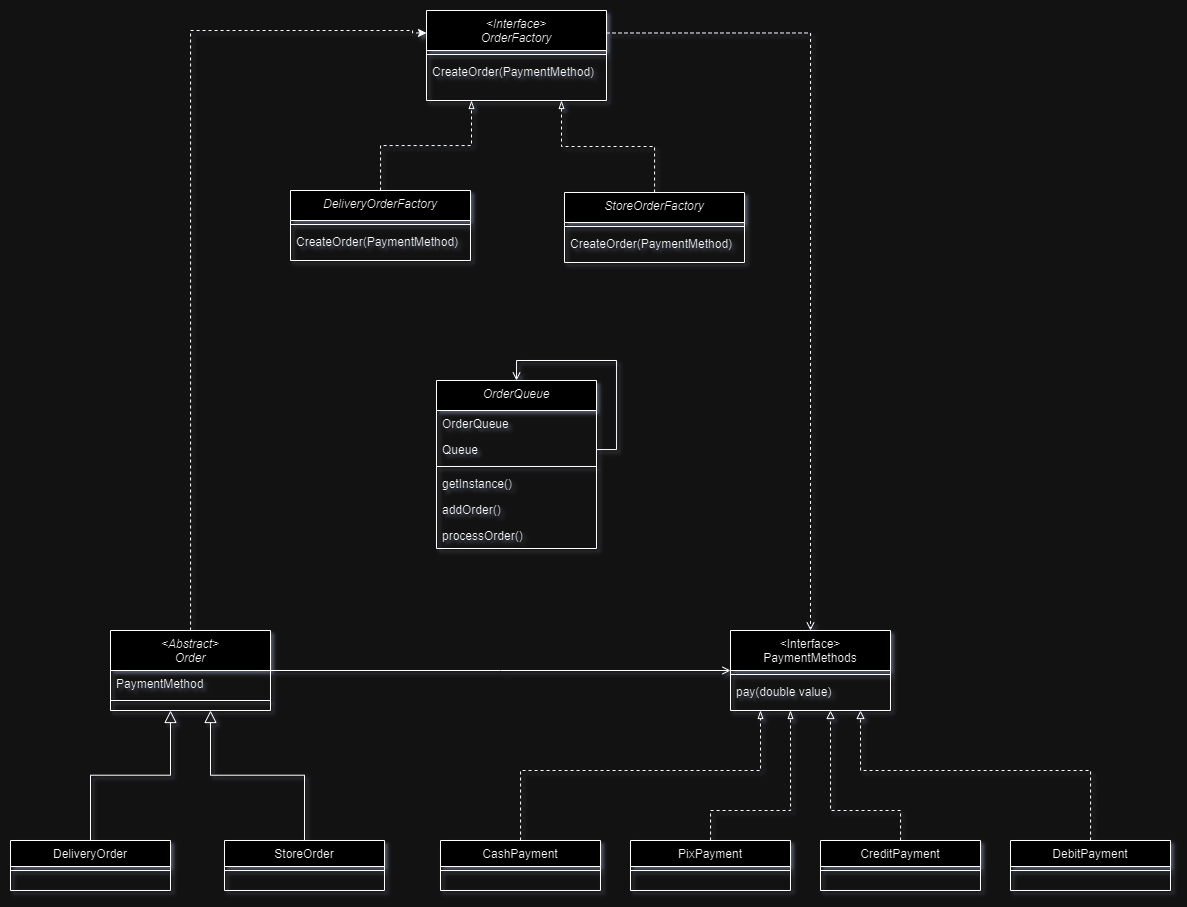

The diagram above was exported from draw.io. Its source (the exported page's mxGraphModel, read from the mxfile embedded in the PNG):
<mxGraphModel dx="1639" dy="2150" grid="1" gridSize="10" guides="1" tooltips="1" connect="1" arrows="1" fold="1" page="1" pageScale="1" pageWidth="827" pageHeight="1169" math="0" shadow="0">
  <root>
    <mxCell id="WIyWlLk6GJQsqaUBKTNV-0" />
    <mxCell id="WIyWlLk6GJQsqaUBKTNV-1" parent="WIyWlLk6GJQsqaUBKTNV-0" />
    <mxCell id="MJeu_H8gKyBQQM7LgWVH-34" style="edgeStyle=orthogonalEdgeStyle;rounded=0;orthogonalLoop=1;jettySize=auto;html=1;entryX=0;entryY=0.25;entryDx=0;entryDy=0;dashed=1;" edge="1" parent="WIyWlLk6GJQsqaUBKTNV-1" source="zkfFHV4jXpPFQw0GAbJ--0" target="MJeu_H8gKyBQQM7LgWVH-16">
      <mxGeometry relative="1" as="geometry">
        <Array as="points">
          <mxPoint x="300" y="-470" />
          <mxPoint x="522" y="-470" />
          <mxPoint x="522" y="-468" />
        </Array>
      </mxGeometry>
    </mxCell>
    <mxCell id="zkfFHV4jXpPFQw0GAbJ--0" value="&lt;Abstract&gt;&#10;Order" style="swimlane;fontStyle=2;align=center;verticalAlign=top;childLayout=stackLayout;horizontal=1;startSize=40;horizontalStack=0;resizeParent=1;resizeLast=0;collapsible=1;marginBottom=0;rounded=0;shadow=0;strokeWidth=1;" parent="WIyWlLk6GJQsqaUBKTNV-1" vertex="1">
      <mxGeometry x="220" y="130" width="160" height="80" as="geometry">
        <mxRectangle x="230" y="140" width="160" height="26" as="alternateBounds" />
      </mxGeometry>
    </mxCell>
    <mxCell id="zkfFHV4jXpPFQw0GAbJ--1" value="PaymentMethod" style="text;align=left;verticalAlign=top;spacingLeft=4;spacingRight=4;overflow=hidden;rotatable=0;points=[[0,0.5],[1,0.5]];portConstraint=eastwest;" parent="zkfFHV4jXpPFQw0GAbJ--0" vertex="1">
      <mxGeometry y="40" width="160" height="26" as="geometry" />
    </mxCell>
    <mxCell id="zkfFHV4jXpPFQw0GAbJ--4" value="" style="line;html=1;strokeWidth=1;align=left;verticalAlign=middle;spacingTop=-1;spacingLeft=3;spacingRight=3;rotatable=0;labelPosition=right;points=[];portConstraint=eastwest;" parent="zkfFHV4jXpPFQw0GAbJ--0" vertex="1">
      <mxGeometry y="66" width="160" height="8" as="geometry" />
    </mxCell>
    <mxCell id="zkfFHV4jXpPFQw0GAbJ--6" value="DeliveryOrder" style="swimlane;fontStyle=0;align=center;verticalAlign=top;childLayout=stackLayout;horizontal=1;startSize=26;horizontalStack=0;resizeParent=1;resizeLast=0;collapsible=1;marginBottom=0;rounded=0;shadow=0;strokeWidth=1;" parent="WIyWlLk6GJQsqaUBKTNV-1" vertex="1">
      <mxGeometry x="120" y="340" width="160" height="50" as="geometry">
        <mxRectangle x="130" y="380" width="160" height="26" as="alternateBounds" />
      </mxGeometry>
    </mxCell>
    <mxCell id="zkfFHV4jXpPFQw0GAbJ--9" value="" style="line;html=1;strokeWidth=1;align=left;verticalAlign=middle;spacingTop=-1;spacingLeft=3;spacingRight=3;rotatable=0;labelPosition=right;points=[];portConstraint=eastwest;" parent="zkfFHV4jXpPFQw0GAbJ--6" vertex="1">
      <mxGeometry y="26" width="160" height="8" as="geometry" />
    </mxCell>
    <mxCell id="zkfFHV4jXpPFQw0GAbJ--12" value="" style="endArrow=block;endSize=10;endFill=0;shadow=0;strokeWidth=1;rounded=0;curved=0;edgeStyle=elbowEdgeStyle;elbow=vertical;" parent="WIyWlLk6GJQsqaUBKTNV-1" source="zkfFHV4jXpPFQw0GAbJ--6" edge="1">
      <mxGeometry width="160" relative="1" as="geometry">
        <mxPoint x="200" y="203" as="sourcePoint" />
        <mxPoint x="280" y="210" as="targetPoint" />
      </mxGeometry>
    </mxCell>
    <mxCell id="zkfFHV4jXpPFQw0GAbJ--13" value="StoreOrder" style="swimlane;fontStyle=0;align=center;verticalAlign=top;childLayout=stackLayout;horizontal=1;startSize=26;horizontalStack=0;resizeParent=1;resizeLast=0;collapsible=1;marginBottom=0;rounded=0;shadow=0;strokeWidth=1;" parent="WIyWlLk6GJQsqaUBKTNV-1" vertex="1">
      <mxGeometry x="334" y="340" width="160" height="50" as="geometry">
        <mxRectangle x="340" y="380" width="170" height="26" as="alternateBounds" />
      </mxGeometry>
    </mxCell>
    <mxCell id="zkfFHV4jXpPFQw0GAbJ--15" value="" style="line;html=1;strokeWidth=1;align=left;verticalAlign=middle;spacingTop=-1;spacingLeft=3;spacingRight=3;rotatable=0;labelPosition=right;points=[];portConstraint=eastwest;" parent="zkfFHV4jXpPFQw0GAbJ--13" vertex="1">
      <mxGeometry y="26" width="160" height="8" as="geometry" />
    </mxCell>
    <mxCell id="zkfFHV4jXpPFQw0GAbJ--16" value="" style="endArrow=block;endSize=10;endFill=0;shadow=0;strokeWidth=1;rounded=0;curved=0;edgeStyle=elbowEdgeStyle;elbow=vertical;" parent="WIyWlLk6GJQsqaUBKTNV-1" source="zkfFHV4jXpPFQw0GAbJ--13" edge="1">
      <mxGeometry width="160" relative="1" as="geometry">
        <mxPoint x="210" y="373" as="sourcePoint" />
        <mxPoint x="320" y="210" as="targetPoint" />
      </mxGeometry>
    </mxCell>
    <mxCell id="zkfFHV4jXpPFQw0GAbJ--17" value="&lt;Interface&gt;&#10;PaymentMethods" style="swimlane;fontStyle=0;align=center;verticalAlign=top;childLayout=stackLayout;horizontal=1;startSize=40;horizontalStack=0;resizeParent=1;resizeLast=0;collapsible=1;marginBottom=0;rounded=0;shadow=0;strokeWidth=1;" parent="WIyWlLk6GJQsqaUBKTNV-1" vertex="1">
      <mxGeometry x="840" y="130" width="160" height="80" as="geometry">
        <mxRectangle x="550" y="140" width="160" height="26" as="alternateBounds" />
      </mxGeometry>
    </mxCell>
    <mxCell id="zkfFHV4jXpPFQw0GAbJ--23" value="" style="line;html=1;strokeWidth=1;align=left;verticalAlign=middle;spacingTop=-1;spacingLeft=3;spacingRight=3;rotatable=0;labelPosition=right;points=[];portConstraint=eastwest;" parent="zkfFHV4jXpPFQw0GAbJ--17" vertex="1">
      <mxGeometry y="40" width="160" height="8" as="geometry" />
    </mxCell>
    <mxCell id="zkfFHV4jXpPFQw0GAbJ--24" value="pay(double value)" style="text;align=left;verticalAlign=top;spacingLeft=4;spacingRight=4;overflow=hidden;rotatable=0;points=[[0,0.5],[1,0.5]];portConstraint=eastwest;" parent="zkfFHV4jXpPFQw0GAbJ--17" vertex="1">
      <mxGeometry y="48" width="160" height="22" as="geometry" />
    </mxCell>
    <mxCell id="zkfFHV4jXpPFQw0GAbJ--26" value="" style="endArrow=open;shadow=0;strokeWidth=1;rounded=0;curved=0;endFill=1;edgeStyle=elbowEdgeStyle;elbow=vertical;" parent="WIyWlLk6GJQsqaUBKTNV-1" source="zkfFHV4jXpPFQw0GAbJ--0" target="zkfFHV4jXpPFQw0GAbJ--17" edge="1">
      <mxGeometry x="0.5" y="41" relative="1" as="geometry">
        <mxPoint x="380" y="192" as="sourcePoint" />
        <mxPoint x="540" y="192" as="targetPoint" />
        <mxPoint x="-40" y="32" as="offset" />
      </mxGeometry>
    </mxCell>
    <mxCell id="MJeu_H8gKyBQQM7LgWVH-11" style="edgeStyle=orthogonalEdgeStyle;rounded=0;orthogonalLoop=1;jettySize=auto;html=1;dashed=1;endArrow=blockThin;endFill=0;" edge="1" parent="WIyWlLk6GJQsqaUBKTNV-1" source="MJeu_H8gKyBQQM7LgWVH-0">
      <mxGeometry relative="1" as="geometry">
        <mxPoint x="870" y="210" as="targetPoint" />
        <Array as="points">
          <mxPoint x="630" y="270" />
          <mxPoint x="870" y="270" />
        </Array>
      </mxGeometry>
    </mxCell>
    <mxCell id="MJeu_H8gKyBQQM7LgWVH-0" value="CashPayment" style="swimlane;fontStyle=0;align=center;verticalAlign=top;childLayout=stackLayout;horizontal=1;startSize=26;horizontalStack=0;resizeParent=1;resizeLast=0;collapsible=1;marginBottom=0;rounded=0;shadow=0;strokeWidth=1;" vertex="1" parent="WIyWlLk6GJQsqaUBKTNV-1">
      <mxGeometry x="550" y="340" width="160" height="50" as="geometry">
        <mxRectangle x="340" y="380" width="170" height="26" as="alternateBounds" />
      </mxGeometry>
    </mxCell>
    <mxCell id="MJeu_H8gKyBQQM7LgWVH-2" value="" style="line;html=1;strokeWidth=1;align=left;verticalAlign=middle;spacingTop=-1;spacingLeft=3;spacingRight=3;rotatable=0;labelPosition=right;points=[];portConstraint=eastwest;" vertex="1" parent="MJeu_H8gKyBQQM7LgWVH-0">
      <mxGeometry y="26" width="160" height="8" as="geometry" />
    </mxCell>
    <mxCell id="MJeu_H8gKyBQQM7LgWVH-12" style="edgeStyle=orthogonalEdgeStyle;rounded=0;orthogonalLoop=1;jettySize=auto;html=1;dashed=1;endArrow=blockThin;endFill=0;" edge="1" parent="WIyWlLk6GJQsqaUBKTNV-1" source="MJeu_H8gKyBQQM7LgWVH-3">
      <mxGeometry relative="1" as="geometry">
        <mxPoint x="900" y="210" as="targetPoint" />
        <Array as="points">
          <mxPoint x="820" y="310" />
          <mxPoint x="900" y="310" />
        </Array>
      </mxGeometry>
    </mxCell>
    <mxCell id="MJeu_H8gKyBQQM7LgWVH-3" value="PixPayment" style="swimlane;fontStyle=0;align=center;verticalAlign=top;childLayout=stackLayout;horizontal=1;startSize=26;horizontalStack=0;resizeParent=1;resizeLast=0;collapsible=1;marginBottom=0;rounded=0;shadow=0;strokeWidth=1;" vertex="1" parent="WIyWlLk6GJQsqaUBKTNV-1">
      <mxGeometry x="740" y="340" width="160" height="50" as="geometry">
        <mxRectangle x="340" y="380" width="170" height="26" as="alternateBounds" />
      </mxGeometry>
    </mxCell>
    <mxCell id="MJeu_H8gKyBQQM7LgWVH-4" value="" style="line;html=1;strokeWidth=1;align=left;verticalAlign=middle;spacingTop=-1;spacingLeft=3;spacingRight=3;rotatable=0;labelPosition=right;points=[];portConstraint=eastwest;" vertex="1" parent="MJeu_H8gKyBQQM7LgWVH-3">
      <mxGeometry y="26" width="160" height="8" as="geometry" />
    </mxCell>
    <mxCell id="MJeu_H8gKyBQQM7LgWVH-13" style="edgeStyle=orthogonalEdgeStyle;rounded=0;orthogonalLoop=1;jettySize=auto;html=1;dashed=1;endArrow=block;endFill=0;" edge="1" parent="WIyWlLk6GJQsqaUBKTNV-1" source="MJeu_H8gKyBQQM7LgWVH-5">
      <mxGeometry relative="1" as="geometry">
        <mxPoint x="940" y="210" as="targetPoint" />
        <Array as="points">
          <mxPoint x="1010" y="310" />
          <mxPoint x="940" y="310" />
        </Array>
      </mxGeometry>
    </mxCell>
    <mxCell id="MJeu_H8gKyBQQM7LgWVH-5" value="CreditPayment" style="swimlane;fontStyle=0;align=center;verticalAlign=top;childLayout=stackLayout;horizontal=1;startSize=26;horizontalStack=0;resizeParent=1;resizeLast=0;collapsible=1;marginBottom=0;rounded=0;shadow=0;strokeWidth=1;" vertex="1" parent="WIyWlLk6GJQsqaUBKTNV-1">
      <mxGeometry x="930" y="340" width="160" height="50" as="geometry">
        <mxRectangle x="340" y="380" width="170" height="26" as="alternateBounds" />
      </mxGeometry>
    </mxCell>
    <mxCell id="MJeu_H8gKyBQQM7LgWVH-6" value="" style="line;html=1;strokeWidth=1;align=left;verticalAlign=middle;spacingTop=-1;spacingLeft=3;spacingRight=3;rotatable=0;labelPosition=right;points=[];portConstraint=eastwest;" vertex="1" parent="MJeu_H8gKyBQQM7LgWVH-5">
      <mxGeometry y="26" width="160" height="8" as="geometry" />
    </mxCell>
    <mxCell id="MJeu_H8gKyBQQM7LgWVH-14" style="edgeStyle=orthogonalEdgeStyle;rounded=0;orthogonalLoop=1;jettySize=auto;html=1;dashed=1;endArrow=block;endFill=0;" edge="1" parent="WIyWlLk6GJQsqaUBKTNV-1" source="MJeu_H8gKyBQQM7LgWVH-7">
      <mxGeometry relative="1" as="geometry">
        <mxPoint x="970" y="210" as="targetPoint" />
        <Array as="points">
          <mxPoint x="1200" y="270" />
          <mxPoint x="970" y="270" />
        </Array>
      </mxGeometry>
    </mxCell>
    <mxCell id="MJeu_H8gKyBQQM7LgWVH-7" value="DebitPayment" style="swimlane;fontStyle=0;align=center;verticalAlign=top;childLayout=stackLayout;horizontal=1;startSize=26;horizontalStack=0;resizeParent=1;resizeLast=0;collapsible=1;marginBottom=0;rounded=0;shadow=0;strokeWidth=1;" vertex="1" parent="WIyWlLk6GJQsqaUBKTNV-1">
      <mxGeometry x="1120" y="340" width="160" height="50" as="geometry">
        <mxRectangle x="340" y="380" width="170" height="26" as="alternateBounds" />
      </mxGeometry>
    </mxCell>
    <mxCell id="MJeu_H8gKyBQQM7LgWVH-8" value="" style="line;html=1;strokeWidth=1;align=left;verticalAlign=middle;spacingTop=-1;spacingLeft=3;spacingRight=3;rotatable=0;labelPosition=right;points=[];portConstraint=eastwest;" vertex="1" parent="MJeu_H8gKyBQQM7LgWVH-7">
      <mxGeometry y="26" width="160" height="8" as="geometry" />
    </mxCell>
    <mxCell id="MJeu_H8gKyBQQM7LgWVH-16" value="&lt;Interface&gt;&#10;OrderFactory" style="swimlane;fontStyle=2;align=center;verticalAlign=top;childLayout=stackLayout;horizontal=1;startSize=40;horizontalStack=0;resizeParent=1;resizeLast=0;collapsible=1;marginBottom=0;rounded=0;shadow=0;strokeWidth=1;" vertex="1" parent="WIyWlLk6GJQsqaUBKTNV-1">
      <mxGeometry x="536" y="-490" width="180" height="90" as="geometry">
        <mxRectangle x="230" y="140" width="160" height="26" as="alternateBounds" />
      </mxGeometry>
    </mxCell>
    <mxCell id="MJeu_H8gKyBQQM7LgWVH-18" value="" style="line;html=1;strokeWidth=1;align=left;verticalAlign=middle;spacingTop=-1;spacingLeft=3;spacingRight=3;rotatable=0;labelPosition=right;points=[];portConstraint=eastwest;" vertex="1" parent="MJeu_H8gKyBQQM7LgWVH-16">
      <mxGeometry y="40" width="180" height="8" as="geometry" />
    </mxCell>
    <mxCell id="MJeu_H8gKyBQQM7LgWVH-19" value="CreateOrder(PaymentMethod)" style="text;align=left;verticalAlign=top;spacingLeft=4;spacingRight=4;overflow=hidden;rotatable=0;points=[[0,0.5],[1,0.5]];portConstraint=eastwest;" vertex="1" parent="MJeu_H8gKyBQQM7LgWVH-16">
      <mxGeometry y="48" width="180" height="26" as="geometry" />
    </mxCell>
    <mxCell id="MJeu_H8gKyBQQM7LgWVH-27" style="edgeStyle=orthogonalEdgeStyle;rounded=0;orthogonalLoop=1;jettySize=auto;html=1;entryX=0.25;entryY=1;entryDx=0;entryDy=0;endArrow=blockThin;endFill=0;dashed=1;" edge="1" parent="WIyWlLk6GJQsqaUBKTNV-1" source="MJeu_H8gKyBQQM7LgWVH-21" target="MJeu_H8gKyBQQM7LgWVH-16">
      <mxGeometry relative="1" as="geometry" />
    </mxCell>
    <mxCell id="MJeu_H8gKyBQQM7LgWVH-21" value="DeliveryOrderFactory" style="swimlane;fontStyle=2;align=center;verticalAlign=top;childLayout=stackLayout;horizontal=1;startSize=30;horizontalStack=0;resizeParent=1;resizeLast=0;collapsible=1;marginBottom=0;rounded=0;shadow=0;strokeWidth=1;" vertex="1" parent="WIyWlLk6GJQsqaUBKTNV-1">
      <mxGeometry x="400" y="-310" width="180" height="70" as="geometry">
        <mxRectangle x="230" y="140" width="160" height="26" as="alternateBounds" />
      </mxGeometry>
    </mxCell>
    <mxCell id="MJeu_H8gKyBQQM7LgWVH-22" value="" style="line;html=1;strokeWidth=1;align=left;verticalAlign=middle;spacingTop=-1;spacingLeft=3;spacingRight=3;rotatable=0;labelPosition=right;points=[];portConstraint=eastwest;" vertex="1" parent="MJeu_H8gKyBQQM7LgWVH-21">
      <mxGeometry y="30" width="180" height="8" as="geometry" />
    </mxCell>
    <mxCell id="MJeu_H8gKyBQQM7LgWVH-23" value="CreateOrder(PaymentMethod)" style="text;align=left;verticalAlign=top;spacingLeft=4;spacingRight=4;overflow=hidden;rotatable=0;points=[[0,0.5],[1,0.5]];portConstraint=eastwest;" vertex="1" parent="MJeu_H8gKyBQQM7LgWVH-21">
      <mxGeometry y="38" width="180" height="26" as="geometry" />
    </mxCell>
    <mxCell id="MJeu_H8gKyBQQM7LgWVH-28" style="edgeStyle=orthogonalEdgeStyle;rounded=0;orthogonalLoop=1;jettySize=auto;html=1;entryX=0.75;entryY=1;entryDx=0;entryDy=0;endArrow=blockThin;endFill=0;dashed=1;" edge="1" parent="WIyWlLk6GJQsqaUBKTNV-1" source="MJeu_H8gKyBQQM7LgWVH-24" target="MJeu_H8gKyBQQM7LgWVH-16">
      <mxGeometry relative="1" as="geometry" />
    </mxCell>
    <mxCell id="MJeu_H8gKyBQQM7LgWVH-24" value="StoreOrderFactory" style="swimlane;fontStyle=2;align=center;verticalAlign=top;childLayout=stackLayout;horizontal=1;startSize=30;horizontalStack=0;resizeParent=1;resizeLast=0;collapsible=1;marginBottom=0;rounded=0;shadow=0;strokeWidth=1;" vertex="1" parent="WIyWlLk6GJQsqaUBKTNV-1">
      <mxGeometry x="674" y="-308" width="180" height="70" as="geometry">
        <mxRectangle x="230" y="140" width="160" height="26" as="alternateBounds" />
      </mxGeometry>
    </mxCell>
    <mxCell id="MJeu_H8gKyBQQM7LgWVH-25" value="" style="line;html=1;strokeWidth=1;align=left;verticalAlign=middle;spacingTop=-1;spacingLeft=3;spacingRight=3;rotatable=0;labelPosition=right;points=[];portConstraint=eastwest;" vertex="1" parent="MJeu_H8gKyBQQM7LgWVH-24">
      <mxGeometry y="30" width="180" height="8" as="geometry" />
    </mxCell>
    <mxCell id="MJeu_H8gKyBQQM7LgWVH-26" value="CreateOrder(PaymentMethod)" style="text;align=left;verticalAlign=top;spacingLeft=4;spacingRight=4;overflow=hidden;rotatable=0;points=[[0,0.5],[1,0.5]];portConstraint=eastwest;" vertex="1" parent="MJeu_H8gKyBQQM7LgWVH-24">
      <mxGeometry y="38" width="180" height="26" as="geometry" />
    </mxCell>
    <mxCell id="MJeu_H8gKyBQQM7LgWVH-33" style="edgeStyle=orthogonalEdgeStyle;rounded=0;orthogonalLoop=1;jettySize=auto;html=1;entryX=0.5;entryY=0;entryDx=0;entryDy=0;exitX=1;exitY=0.25;exitDx=0;exitDy=0;dashed=1;endArrow=open;endFill=0;" edge="1" parent="WIyWlLk6GJQsqaUBKTNV-1" source="MJeu_H8gKyBQQM7LgWVH-16" target="zkfFHV4jXpPFQw0GAbJ--17">
      <mxGeometry relative="1" as="geometry" />
    </mxCell>
    <mxCell id="MJeu_H8gKyBQQM7LgWVH-35" value="OrderQueue" style="swimlane;fontStyle=2;align=center;verticalAlign=top;childLayout=stackLayout;horizontal=1;startSize=30;horizontalStack=0;resizeParent=1;resizeLast=0;collapsible=1;marginBottom=0;rounded=0;shadow=0;strokeWidth=1;" vertex="1" parent="WIyWlLk6GJQsqaUBKTNV-1">
      <mxGeometry x="546" y="-120" width="160" height="168" as="geometry">
        <mxRectangle x="230" y="140" width="160" height="26" as="alternateBounds" />
      </mxGeometry>
    </mxCell>
    <mxCell id="MJeu_H8gKyBQQM7LgWVH-36" value="OrderQueue" style="text;align=left;verticalAlign=top;spacingLeft=4;spacingRight=4;overflow=hidden;rotatable=0;points=[[0,0.5],[1,0.5]];portConstraint=eastwest;" vertex="1" parent="MJeu_H8gKyBQQM7LgWVH-35">
      <mxGeometry y="30" width="160" height="26" as="geometry" />
    </mxCell>
    <mxCell id="MJeu_H8gKyBQQM7LgWVH-42" style="edgeStyle=orthogonalEdgeStyle;rounded=0;orthogonalLoop=1;jettySize=auto;html=1;entryX=0.5;entryY=0;entryDx=0;entryDy=0;endArrow=open;endFill=0;" edge="1" parent="MJeu_H8gKyBQQM7LgWVH-35" source="MJeu_H8gKyBQQM7LgWVH-38" target="MJeu_H8gKyBQQM7LgWVH-35">
      <mxGeometry relative="1" as="geometry">
        <Array as="points">
          <mxPoint x="180" y="69" />
          <mxPoint x="180" y="-20" />
          <mxPoint x="80" y="-20" />
        </Array>
      </mxGeometry>
    </mxCell>
    <mxCell id="MJeu_H8gKyBQQM7LgWVH-38" value="Queue" style="text;align=left;verticalAlign=top;spacingLeft=4;spacingRight=4;overflow=hidden;rotatable=0;points=[[0,0.5],[1,0.5]];portConstraint=eastwest;" vertex="1" parent="MJeu_H8gKyBQQM7LgWVH-35">
      <mxGeometry y="56" width="160" height="26" as="geometry" />
    </mxCell>
    <mxCell id="MJeu_H8gKyBQQM7LgWVH-37" value="" style="line;html=1;strokeWidth=1;align=left;verticalAlign=middle;spacingTop=-1;spacingLeft=3;spacingRight=3;rotatable=0;labelPosition=right;points=[];portConstraint=eastwest;" vertex="1" parent="MJeu_H8gKyBQQM7LgWVH-35">
      <mxGeometry y="82" width="160" height="8" as="geometry" />
    </mxCell>
    <mxCell id="MJeu_H8gKyBQQM7LgWVH-40" value="getInstance()" style="text;align=left;verticalAlign=top;spacingLeft=4;spacingRight=4;overflow=hidden;rotatable=0;points=[[0,0.5],[1,0.5]];portConstraint=eastwest;" vertex="1" parent="MJeu_H8gKyBQQM7LgWVH-35">
      <mxGeometry y="90" width="160" height="26" as="geometry" />
    </mxCell>
    <mxCell id="MJeu_H8gKyBQQM7LgWVH-41" value="addOrder()" style="text;align=left;verticalAlign=top;spacingLeft=4;spacingRight=4;overflow=hidden;rotatable=0;points=[[0,0.5],[1,0.5]];portConstraint=eastwest;" vertex="1" parent="MJeu_H8gKyBQQM7LgWVH-35">
      <mxGeometry y="116" width="160" height="26" as="geometry" />
    </mxCell>
    <mxCell id="MJeu_H8gKyBQQM7LgWVH-39" value="processOrder()" style="text;align=left;verticalAlign=top;spacingLeft=4;spacingRight=4;overflow=hidden;rotatable=0;points=[[0,0.5],[1,0.5]];portConstraint=eastwest;" vertex="1" parent="MJeu_H8gKyBQQM7LgWVH-35">
      <mxGeometry y="142" width="160" height="26" as="geometry" />
    </mxCell>
  </root>
</mxGraphModel>